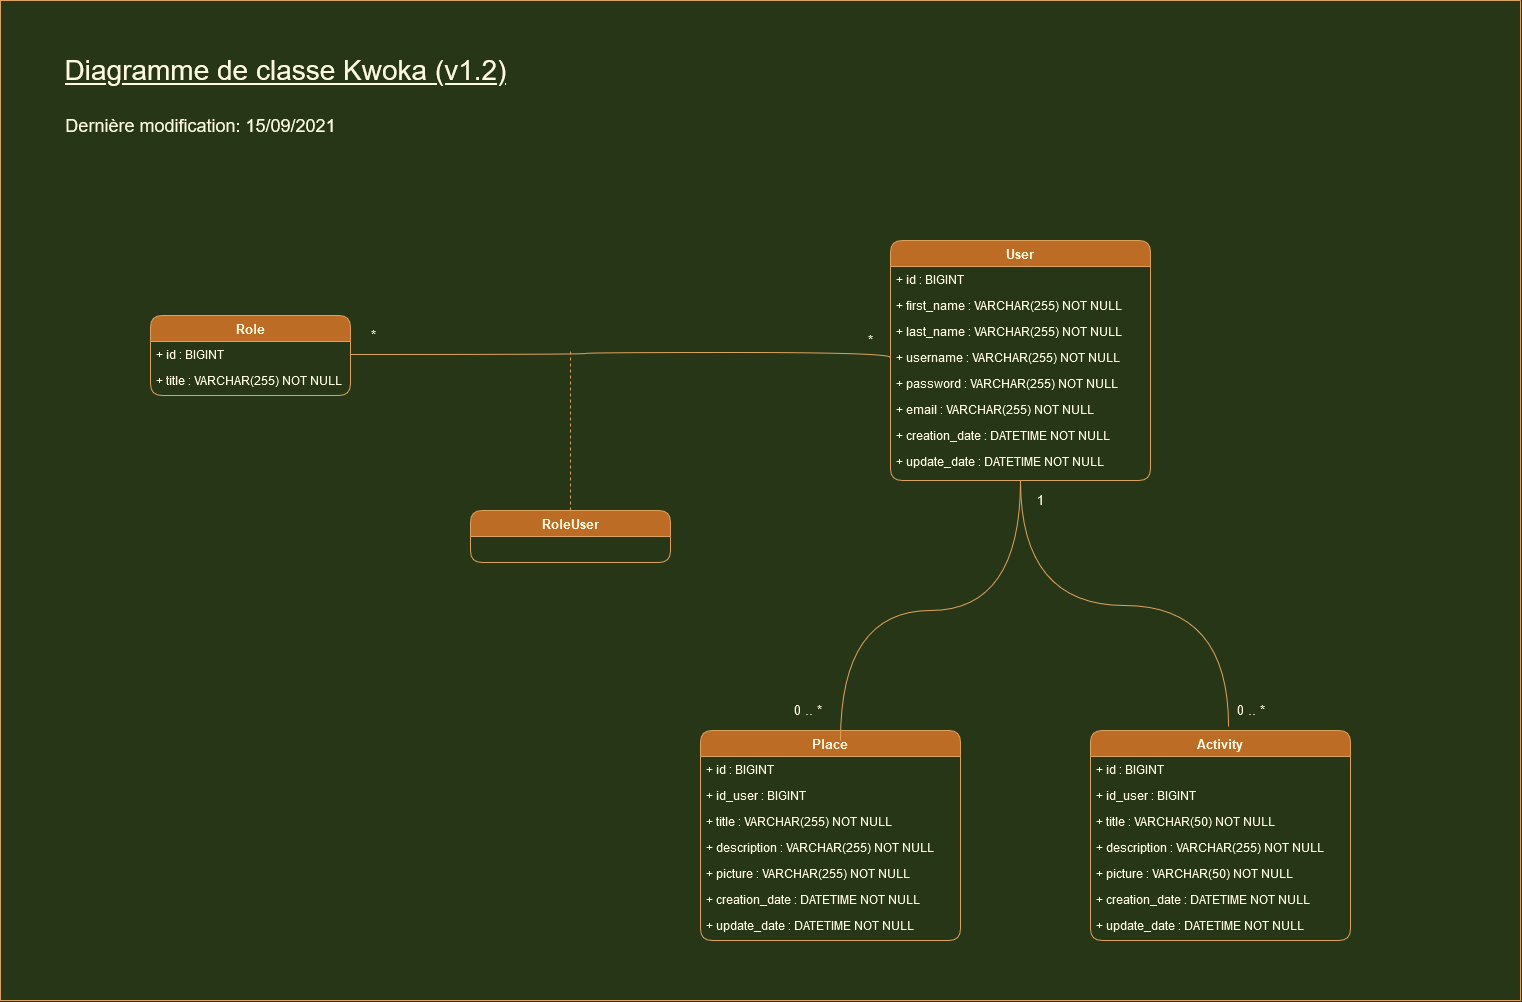

The diagram above was exported from draw.io. Its source (the exported page's mxGraphModel, read from the mxfile embedded in the PNG):
<mxGraphModel dx="1038" dy="509" grid="1" gridSize="10" guides="1" tooltips="1" connect="1" arrows="1" fold="1" page="1" pageScale="1" pageWidth="827" pageHeight="1169" background="#283618" math="0" shadow="0">
  <root>
    <mxCell id="WIyWlLk6GJQsqaUBKTNV-0" />
    <mxCell id="WIyWlLk6GJQsqaUBKTNV-1" parent="WIyWlLk6GJQsqaUBKTNV-0" />
    <mxCell id="LKVJnHPPm_vCe8orXH7s-32" style="edgeStyle=orthogonalEdgeStyle;orthogonalLoop=1;jettySize=auto;html=1;exitX=0.5;exitY=1;exitDx=0;exitDy=0;entryX=0.531;entryY=-0.019;entryDx=0;entryDy=0;fontSize=13;endArrow=none;endFill=0;strokeColor=#DDA15E;fontColor=#FEFAE0;labelBackgroundColor=#283618;curved=1;entryPerimeter=0;" parent="WIyWlLk6GJQsqaUBKTNV-1" source="zkfFHV4jXpPFQw0GAbJ--0" target="oxMIiiHLEyq7oaX2-5b--0" edge="1">
      <mxGeometry relative="1" as="geometry">
        <Array as="points">
          <mxPoint x="1020" y="605" />
          <mxPoint x="1228" y="605" />
        </Array>
      </mxGeometry>
    </mxCell>
    <mxCell id="zkfFHV4jXpPFQw0GAbJ--0" value="User" style="swimlane;fontStyle=1;align=center;verticalAlign=top;childLayout=stackLayout;horizontal=1;startSize=26;horizontalStack=0;resizeParent=1;resizeLast=0;collapsible=1;marginBottom=0;shadow=0;strokeWidth=1;fillColor=#BC6C25;strokeColor=#DDA15E;fontColor=#FEFAE0;fontSize=13;rounded=1;labelBackgroundColor=none;" parent="WIyWlLk6GJQsqaUBKTNV-1" vertex="1">
      <mxGeometry x="890" y="240" width="260" height="240" as="geometry">
        <mxRectangle x="150" y="120" width="160" height="26" as="alternateBounds" />
      </mxGeometry>
    </mxCell>
    <mxCell id="zkfFHV4jXpPFQw0GAbJ--1" value="+ id : BIGINT" style="text;align=left;verticalAlign=top;spacingLeft=4;spacingRight=4;overflow=hidden;rotatable=0;points=[[0,0.5],[1,0.5]];portConstraint=eastwest;fontColor=#FEFAE0;rounded=1;" parent="zkfFHV4jXpPFQw0GAbJ--0" vertex="1">
      <mxGeometry y="26" width="260" height="26" as="geometry" />
    </mxCell>
    <mxCell id="zkfFHV4jXpPFQw0GAbJ--2" value="+ first_name : VARCHAR(255) NOT NULL" style="text;align=left;verticalAlign=top;spacingLeft=4;spacingRight=4;overflow=hidden;rotatable=0;points=[[0,0.5],[1,0.5]];portConstraint=eastwest;shadow=0;html=0;fontColor=#FEFAE0;rounded=1;" parent="zkfFHV4jXpPFQw0GAbJ--0" vertex="1">
      <mxGeometry y="52" width="260" height="26" as="geometry" />
    </mxCell>
    <mxCell id="LKVJnHPPm_vCe8orXH7s-0" value="+ last_name : VARCHAR(255) NOT NULL" style="text;align=left;verticalAlign=top;spacingLeft=4;spacingRight=4;overflow=hidden;rotatable=0;points=[[0,0.5],[1,0.5]];portConstraint=eastwest;shadow=0;html=0;fontColor=#FEFAE0;rounded=1;" parent="zkfFHV4jXpPFQw0GAbJ--0" vertex="1">
      <mxGeometry y="78" width="260" height="26" as="geometry" />
    </mxCell>
    <mxCell id="zkfFHV4jXpPFQw0GAbJ--3" value="+ username : VARCHAR(255) NOT NULL" style="text;align=left;verticalAlign=top;spacingLeft=4;spacingRight=4;overflow=hidden;rotatable=0;points=[[0,0.5],[1,0.5]];portConstraint=eastwest;shadow=0;html=0;fontColor=#FEFAE0;rounded=1;" parent="zkfFHV4jXpPFQw0GAbJ--0" vertex="1">
      <mxGeometry y="104" width="260" height="26" as="geometry" />
    </mxCell>
    <mxCell id="LKVJnHPPm_vCe8orXH7s-3" value="+ password : VARCHAR(255) NOT NULL" style="text;align=left;verticalAlign=top;spacingLeft=4;spacingRight=4;overflow=hidden;rotatable=0;points=[[0,0.5],[1,0.5]];portConstraint=eastwest;shadow=0;html=0;fontColor=#FEFAE0;rounded=1;" parent="zkfFHV4jXpPFQw0GAbJ--0" vertex="1">
      <mxGeometry y="130" width="260" height="26" as="geometry" />
    </mxCell>
    <mxCell id="LKVJnHPPm_vCe8orXH7s-4" value="+ email : VARCHAR(255) NOT NULL" style="text;align=left;verticalAlign=top;spacingLeft=4;spacingRight=4;overflow=hidden;rotatable=0;points=[[0,0.5],[1,0.5]];portConstraint=eastwest;shadow=0;html=0;fontColor=#FEFAE0;rounded=1;" parent="zkfFHV4jXpPFQw0GAbJ--0" vertex="1">
      <mxGeometry y="156" width="260" height="26" as="geometry" />
    </mxCell>
    <mxCell id="LKVJnHPPm_vCe8orXH7s-5" value="+ creation_date : DATETIME NOT NULL" style="text;align=left;verticalAlign=top;spacingLeft=4;spacingRight=4;overflow=hidden;rotatable=0;points=[[0,0.5],[1,0.5]];portConstraint=eastwest;shadow=0;html=0;fontColor=#FEFAE0;rounded=1;" parent="zkfFHV4jXpPFQw0GAbJ--0" vertex="1">
      <mxGeometry y="182" width="260" height="26" as="geometry" />
    </mxCell>
    <mxCell id="LKVJnHPPm_vCe8orXH7s-6" value="+ update_date : DATETIME NOT NULL" style="text;align=left;verticalAlign=top;spacingLeft=4;spacingRight=4;overflow=hidden;rotatable=0;points=[[0,0.5],[1,0.5]];portConstraint=eastwest;shadow=0;html=0;fontColor=#FEFAE0;rounded=1;" parent="zkfFHV4jXpPFQw0GAbJ--0" vertex="1">
      <mxGeometry y="208" width="260" height="22" as="geometry" />
    </mxCell>
    <mxCell id="LKVJnHPPm_vCe8orXH7s-7" value="Role" style="swimlane;fontStyle=1;childLayout=stackLayout;horizontal=1;startSize=26;horizontalStack=0;resizeParent=1;resizeParentMax=0;resizeLast=0;collapsible=1;marginBottom=0;fillColor=#BC6C25;strokeColor=#DDA15E;fontColor=#FEFAE0;fontSize=13;rounded=1;" parent="WIyWlLk6GJQsqaUBKTNV-1" vertex="1">
      <mxGeometry x="150" y="315" width="200" height="80" as="geometry" />
    </mxCell>
    <mxCell id="LKVJnHPPm_vCe8orXH7s-8" value="+ id : BIGINT" style="text;align=left;verticalAlign=top;spacingLeft=4;spacingRight=4;overflow=hidden;rotatable=0;points=[[0,0.5],[1,0.5]];portConstraint=eastwest;fontColor=#FEFAE0;rounded=1;" parent="LKVJnHPPm_vCe8orXH7s-7" vertex="1">
      <mxGeometry y="26" width="200" height="26" as="geometry" />
    </mxCell>
    <mxCell id="LKVJnHPPm_vCe8orXH7s-9" value="+ title : VARCHAR(255) NOT NULL" style="text;align=left;verticalAlign=top;spacingLeft=4;spacingRight=4;overflow=hidden;rotatable=0;points=[[0,0.5],[1,0.5]];portConstraint=eastwest;fontColor=#FEFAE0;rounded=1;" parent="LKVJnHPPm_vCe8orXH7s-7" vertex="1">
      <mxGeometry y="52" width="200" height="28" as="geometry" />
    </mxCell>
    <mxCell id="LKVJnHPPm_vCe8orXH7s-17" style="edgeStyle=orthogonalEdgeStyle;orthogonalLoop=1;jettySize=auto;html=1;strokeColor=#DDA15E;endArrow=none;endFill=0;dashed=1;fontColor=#FEFAE0;labelBackgroundColor=#283618;curved=1;" parent="WIyWlLk6GJQsqaUBKTNV-1" source="LKVJnHPPm_vCe8orXH7s-11" edge="1">
      <mxGeometry relative="1" as="geometry">
        <mxPoint x="570" y="350" as="targetPoint" />
      </mxGeometry>
    </mxCell>
    <mxCell id="LKVJnHPPm_vCe8orXH7s-11" value="RoleUser" style="swimlane;fontStyle=1;childLayout=stackLayout;horizontal=1;startSize=26;horizontalStack=0;resizeParent=1;resizeParentMax=0;resizeLast=0;collapsible=1;marginBottom=0;fillColor=#BC6C25;strokeColor=#DDA15E;fontColor=#FEFAE0;fontSize=13;rounded=1;" parent="WIyWlLk6GJQsqaUBKTNV-1" vertex="1">
      <mxGeometry x="470" y="510" width="200" height="52" as="geometry" />
    </mxCell>
    <mxCell id="LKVJnHPPm_vCe8orXH7s-21" value="*" style="text;html=1;align=center;verticalAlign=middle;resizable=0;points=[];autosize=1;strokeColor=none;fontSize=13;fontColor=#FEFAE0;rounded=1;" parent="WIyWlLk6GJQsqaUBKTNV-1" vertex="1">
      <mxGeometry x="363" y="325" width="20" height="20" as="geometry" />
    </mxCell>
    <mxCell id="LKVJnHPPm_vCe8orXH7s-22" value="*" style="text;html=1;align=center;verticalAlign=middle;resizable=0;points=[];autosize=1;strokeColor=none;fontSize=13;fontColor=#FEFAE0;rounded=1;" parent="WIyWlLk6GJQsqaUBKTNV-1" vertex="1">
      <mxGeometry x="860" y="330" width="20" height="20" as="geometry" />
    </mxCell>
    <mxCell id="LKVJnHPPm_vCe8orXH7s-23" value="Place" style="swimlane;fontStyle=1;align=center;verticalAlign=top;childLayout=stackLayout;horizontal=1;startSize=26;horizontalStack=0;resizeParent=1;resizeLast=0;collapsible=1;marginBottom=0;shadow=0;strokeWidth=1;fillColor=#BC6C25;strokeColor=#DDA15E;fontColor=#FEFAE0;fontSize=13;rounded=1;" parent="WIyWlLk6GJQsqaUBKTNV-1" vertex="1">
      <mxGeometry x="700" y="730" width="260" height="210" as="geometry">
        <mxRectangle x="150" y="120" width="160" height="26" as="alternateBounds" />
      </mxGeometry>
    </mxCell>
    <mxCell id="LKVJnHPPm_vCe8orXH7s-24" value="+ id : BIGINT" style="text;align=left;verticalAlign=top;spacingLeft=4;spacingRight=4;overflow=hidden;rotatable=0;points=[[0,0.5],[1,0.5]];portConstraint=eastwest;fontColor=#FEFAE0;rounded=1;" parent="LKVJnHPPm_vCe8orXH7s-23" vertex="1">
      <mxGeometry y="26" width="260" height="26" as="geometry" />
    </mxCell>
    <mxCell id="LKVJnHPPm_vCe8orXH7s-25" value="+ id_user : BIGINT" style="text;align=left;verticalAlign=top;spacingLeft=4;spacingRight=4;overflow=hidden;rotatable=0;points=[[0,0.5],[1,0.5]];portConstraint=eastwest;shadow=0;html=0;fontColor=#FEFAE0;rounded=1;" parent="LKVJnHPPm_vCe8orXH7s-23" vertex="1">
      <mxGeometry y="52" width="260" height="26" as="geometry" />
    </mxCell>
    <mxCell id="LKVJnHPPm_vCe8orXH7s-26" value="+ title : VARCHAR(255) NOT NULL" style="text;align=left;verticalAlign=top;spacingLeft=4;spacingRight=4;overflow=hidden;rotatable=0;points=[[0,0.5],[1,0.5]];portConstraint=eastwest;shadow=0;html=0;fontColor=#FEFAE0;rounded=1;" parent="LKVJnHPPm_vCe8orXH7s-23" vertex="1">
      <mxGeometry y="78" width="260" height="26" as="geometry" />
    </mxCell>
    <mxCell id="LKVJnHPPm_vCe8orXH7s-41" value="+ description : VARCHAR(255) NOT NULL" style="text;align=left;verticalAlign=top;spacingLeft=4;spacingRight=4;overflow=hidden;rotatable=0;points=[[0,0.5],[1,0.5]];portConstraint=eastwest;shadow=0;html=0;fontColor=#FEFAE0;rounded=1;" parent="LKVJnHPPm_vCe8orXH7s-23" vertex="1">
      <mxGeometry y="104" width="260" height="26" as="geometry" />
    </mxCell>
    <mxCell id="LKVJnHPPm_vCe8orXH7s-28" value="+ picture : VARCHAR(255) NOT NULL" style="text;align=left;verticalAlign=top;spacingLeft=4;spacingRight=4;overflow=hidden;rotatable=0;points=[[0,0.5],[1,0.5]];portConstraint=eastwest;shadow=0;html=0;fontColor=#FEFAE0;rounded=1;" parent="LKVJnHPPm_vCe8orXH7s-23" vertex="1">
      <mxGeometry y="130" width="260" height="26" as="geometry" />
    </mxCell>
    <mxCell id="LKVJnHPPm_vCe8orXH7s-30" value="+ creation_date : DATETIME NOT NULL" style="text;align=left;verticalAlign=top;spacingLeft=4;spacingRight=4;overflow=hidden;rotatable=0;points=[[0,0.5],[1,0.5]];portConstraint=eastwest;shadow=0;html=0;fontColor=#FEFAE0;rounded=1;" parent="LKVJnHPPm_vCe8orXH7s-23" vertex="1">
      <mxGeometry y="156" width="260" height="26" as="geometry" />
    </mxCell>
    <mxCell id="LKVJnHPPm_vCe8orXH7s-31" value="+ update_date : DATETIME NOT NULL" style="text;align=left;verticalAlign=top;spacingLeft=4;spacingRight=4;overflow=hidden;rotatable=0;points=[[0,0.5],[1,0.5]];portConstraint=eastwest;shadow=0;html=0;fontColor=#FEFAE0;rounded=1;" parent="LKVJnHPPm_vCe8orXH7s-23" vertex="1">
      <mxGeometry y="182" width="260" height="28" as="geometry" />
    </mxCell>
    <mxCell id="LKVJnHPPm_vCe8orXH7s-33" value="1" style="text;html=1;align=center;verticalAlign=middle;resizable=0;points=[];autosize=1;strokeColor=none;fontSize=13;fontColor=#FEFAE0;rounded=1;" parent="WIyWlLk6GJQsqaUBKTNV-1" vertex="1">
      <mxGeometry x="1030" y="490" width="20" height="20" as="geometry" />
    </mxCell>
    <mxCell id="LKVJnHPPm_vCe8orXH7s-34" value="0 .. *" style="text;html=1;align=center;verticalAlign=middle;resizable=0;points=[];autosize=1;strokeColor=none;fontSize=13;fontColor=#FEFAE0;rounded=1;" parent="WIyWlLk6GJQsqaUBKTNV-1" vertex="1">
      <mxGeometry x="787" y="700" width="40" height="20" as="geometry" />
    </mxCell>
    <mxCell id="LKVJnHPPm_vCe8orXH7s-35" value="&lt;div style=&quot;font-size: 28px&quot;&gt;Diagramme de classe Kwoka (v1.2)&lt;/div&gt;" style="text;html=1;align=center;verticalAlign=middle;resizable=0;points=[];autosize=1;strokeColor=none;fontSize=28;fontStyle=4;fontColor=#FEFAE0;rounded=1;" parent="WIyWlLk6GJQsqaUBKTNV-1" vertex="1">
      <mxGeometry x="55" y="50" width="460" height="40" as="geometry" />
    </mxCell>
    <mxCell id="LKVJnHPPm_vCe8orXH7s-40" style="edgeStyle=orthogonalEdgeStyle;orthogonalLoop=1;jettySize=auto;html=1;exitX=1;exitY=0.5;exitDx=0;exitDy=0;entryX=0;entryY=0.5;entryDx=0;entryDy=0;fontSize=26;endArrow=none;endFill=0;strokeColor=#DDA15E;fontColor=#FEFAE0;labelBackgroundColor=#283618;curved=1;" parent="WIyWlLk6GJQsqaUBKTNV-1" source="LKVJnHPPm_vCe8orXH7s-8" target="zkfFHV4jXpPFQw0GAbJ--3" edge="1">
      <mxGeometry relative="1" as="geometry">
        <Array as="points">
          <mxPoint x="585" y="354" />
          <mxPoint x="585" y="352" />
          <mxPoint x="890" y="352" />
        </Array>
      </mxGeometry>
    </mxCell>
    <mxCell id="LKVJnHPPm_vCe8orXH7s-43" value="" style="endArrow=none;html=1;fontSize=28;strokeColor=#DDA15E;fontColor=#FEFAE0;labelBackgroundColor=#283618;curved=1;" parent="WIyWlLk6GJQsqaUBKTNV-1" edge="1">
      <mxGeometry width="50" height="50" relative="1" as="geometry">
        <mxPoint as="sourcePoint" />
        <mxPoint x="1520" as="targetPoint" />
      </mxGeometry>
    </mxCell>
    <mxCell id="LKVJnHPPm_vCe8orXH7s-45" value="" style="endArrow=none;html=1;fontSize=28;strokeColor=#DDA15E;fontColor=#FEFAE0;labelBackgroundColor=#283618;curved=1;" parent="WIyWlLk6GJQsqaUBKTNV-1" edge="1">
      <mxGeometry width="50" height="50" relative="1" as="geometry">
        <mxPoint y="1000" as="sourcePoint" />
        <mxPoint x="1520" y="1000" as="targetPoint" />
      </mxGeometry>
    </mxCell>
    <mxCell id="LKVJnHPPm_vCe8orXH7s-46" value="" style="endArrow=none;html=1;fontSize=28;strokeColor=#DDA15E;fontColor=#FEFAE0;labelBackgroundColor=#283618;curved=1;" parent="WIyWlLk6GJQsqaUBKTNV-1" edge="1">
      <mxGeometry width="50" height="50" relative="1" as="geometry">
        <mxPoint y="1000" as="sourcePoint" />
        <mxPoint as="targetPoint" />
      </mxGeometry>
    </mxCell>
    <mxCell id="oxMIiiHLEyq7oaX2-5b--0" value="Activity" style="swimlane;fontStyle=1;align=center;verticalAlign=top;childLayout=stackLayout;horizontal=1;startSize=26;horizontalStack=0;resizeParent=1;resizeLast=0;collapsible=1;marginBottom=0;shadow=0;strokeWidth=1;fillColor=#BC6C25;strokeColor=#DDA15E;fontColor=#FEFAE0;fontSize=13;rounded=1;" vertex="1" parent="WIyWlLk6GJQsqaUBKTNV-1">
      <mxGeometry x="1090" y="730" width="260" height="210" as="geometry">
        <mxRectangle x="150" y="120" width="160" height="26" as="alternateBounds" />
      </mxGeometry>
    </mxCell>
    <mxCell id="oxMIiiHLEyq7oaX2-5b--1" value="+ id : BIGINT" style="text;align=left;verticalAlign=top;spacingLeft=4;spacingRight=4;overflow=hidden;rotatable=0;points=[[0,0.5],[1,0.5]];portConstraint=eastwest;fontColor=#FEFAE0;rounded=1;" vertex="1" parent="oxMIiiHLEyq7oaX2-5b--0">
      <mxGeometry y="26" width="260" height="26" as="geometry" />
    </mxCell>
    <mxCell id="oxMIiiHLEyq7oaX2-5b--2" value="+ id_user : BIGINT" style="text;align=left;verticalAlign=top;spacingLeft=4;spacingRight=4;overflow=hidden;rotatable=0;points=[[0,0.5],[1,0.5]];portConstraint=eastwest;shadow=0;html=0;fontColor=#FEFAE0;rounded=1;" vertex="1" parent="oxMIiiHLEyq7oaX2-5b--0">
      <mxGeometry y="52" width="260" height="26" as="geometry" />
    </mxCell>
    <mxCell id="oxMIiiHLEyq7oaX2-5b--3" value="+ title : VARCHAR(50) NOT NULL" style="text;align=left;verticalAlign=top;spacingLeft=4;spacingRight=4;overflow=hidden;rotatable=0;points=[[0,0.5],[1,0.5]];portConstraint=eastwest;shadow=0;html=0;fontColor=#FEFAE0;rounded=1;" vertex="1" parent="oxMIiiHLEyq7oaX2-5b--0">
      <mxGeometry y="78" width="260" height="26" as="geometry" />
    </mxCell>
    <mxCell id="oxMIiiHLEyq7oaX2-5b--4" value="+ description : VARCHAR(255) NOT NULL" style="text;align=left;verticalAlign=top;spacingLeft=4;spacingRight=4;overflow=hidden;rotatable=0;points=[[0,0.5],[1,0.5]];portConstraint=eastwest;shadow=0;html=0;fontColor=#FEFAE0;rounded=1;" vertex="1" parent="oxMIiiHLEyq7oaX2-5b--0">
      <mxGeometry y="104" width="260" height="26" as="geometry" />
    </mxCell>
    <mxCell id="oxMIiiHLEyq7oaX2-5b--5" value="+ picture : VARCHAR(50) NOT NULL" style="text;align=left;verticalAlign=top;spacingLeft=4;spacingRight=4;overflow=hidden;rotatable=0;points=[[0,0.5],[1,0.5]];portConstraint=eastwest;shadow=0;html=0;fontColor=#FEFAE0;rounded=1;" vertex="1" parent="oxMIiiHLEyq7oaX2-5b--0">
      <mxGeometry y="130" width="260" height="26" as="geometry" />
    </mxCell>
    <mxCell id="oxMIiiHLEyq7oaX2-5b--6" value="+ creation_date : DATETIME NOT NULL" style="text;align=left;verticalAlign=top;spacingLeft=4;spacingRight=4;overflow=hidden;rotatable=0;points=[[0,0.5],[1,0.5]];portConstraint=eastwest;shadow=0;html=0;fontColor=#FEFAE0;rounded=1;" vertex="1" parent="oxMIiiHLEyq7oaX2-5b--0">
      <mxGeometry y="156" width="260" height="26" as="geometry" />
    </mxCell>
    <mxCell id="oxMIiiHLEyq7oaX2-5b--7" value="+ update_date : DATETIME NOT NULL" style="text;align=left;verticalAlign=top;spacingLeft=4;spacingRight=4;overflow=hidden;rotatable=0;points=[[0,0.5],[1,0.5]];portConstraint=eastwest;shadow=0;html=0;fontColor=#FEFAE0;rounded=1;" vertex="1" parent="oxMIiiHLEyq7oaX2-5b--0">
      <mxGeometry y="182" width="260" height="28" as="geometry" />
    </mxCell>
    <mxCell id="oxMIiiHLEyq7oaX2-5b--8" value="0 .. *" style="text;html=1;align=center;verticalAlign=middle;resizable=0;points=[];autosize=1;strokeColor=none;fontSize=13;fontColor=#FEFAE0;rounded=1;" vertex="1" parent="WIyWlLk6GJQsqaUBKTNV-1">
      <mxGeometry x="1230" y="700" width="40" height="20" as="geometry" />
    </mxCell>
    <mxCell id="oxMIiiHLEyq7oaX2-5b--12" value="" style="endArrow=none;html=1;fontSize=28;strokeColor=#DDA15E;fontColor=#FEFAE0;labelBackgroundColor=#283618;curved=1;" edge="1" parent="WIyWlLk6GJQsqaUBKTNV-1">
      <mxGeometry width="50" height="50" relative="1" as="geometry">
        <mxPoint x="1520" y="1000" as="sourcePoint" />
        <mxPoint x="1520" as="targetPoint" />
      </mxGeometry>
    </mxCell>
    <mxCell id="oxMIiiHLEyq7oaX2-5b--13" value="Dernière modification: 15/09/2021" style="text;html=1;align=center;verticalAlign=middle;resizable=0;points=[];autosize=1;strokeColor=none;fontSize=18;fontStyle=0;fontColor=#FEFAE0;rounded=1;" vertex="1" parent="WIyWlLk6GJQsqaUBKTNV-1">
      <mxGeometry x="55" y="110" width="290" height="30" as="geometry" />
    </mxCell>
    <mxCell id="oxMIiiHLEyq7oaX2-5b--14" style="edgeStyle=orthogonalEdgeStyle;orthogonalLoop=1;jettySize=auto;html=1;exitX=0.5;exitY=1;exitDx=0;exitDy=0;entryX=0.5;entryY=0;entryDx=0;entryDy=0;fontSize=13;endArrow=none;endFill=0;strokeColor=#DDA15E;fontColor=#FEFAE0;labelBackgroundColor=#283618;curved=1;" edge="1" parent="WIyWlLk6GJQsqaUBKTNV-1" source="zkfFHV4jXpPFQw0GAbJ--0">
      <mxGeometry relative="1" as="geometry">
        <mxPoint x="1030" y="490" as="sourcePoint" />
        <mxPoint x="840" y="740" as="targetPoint" />
      </mxGeometry>
    </mxCell>
  </root>
</mxGraphModel>